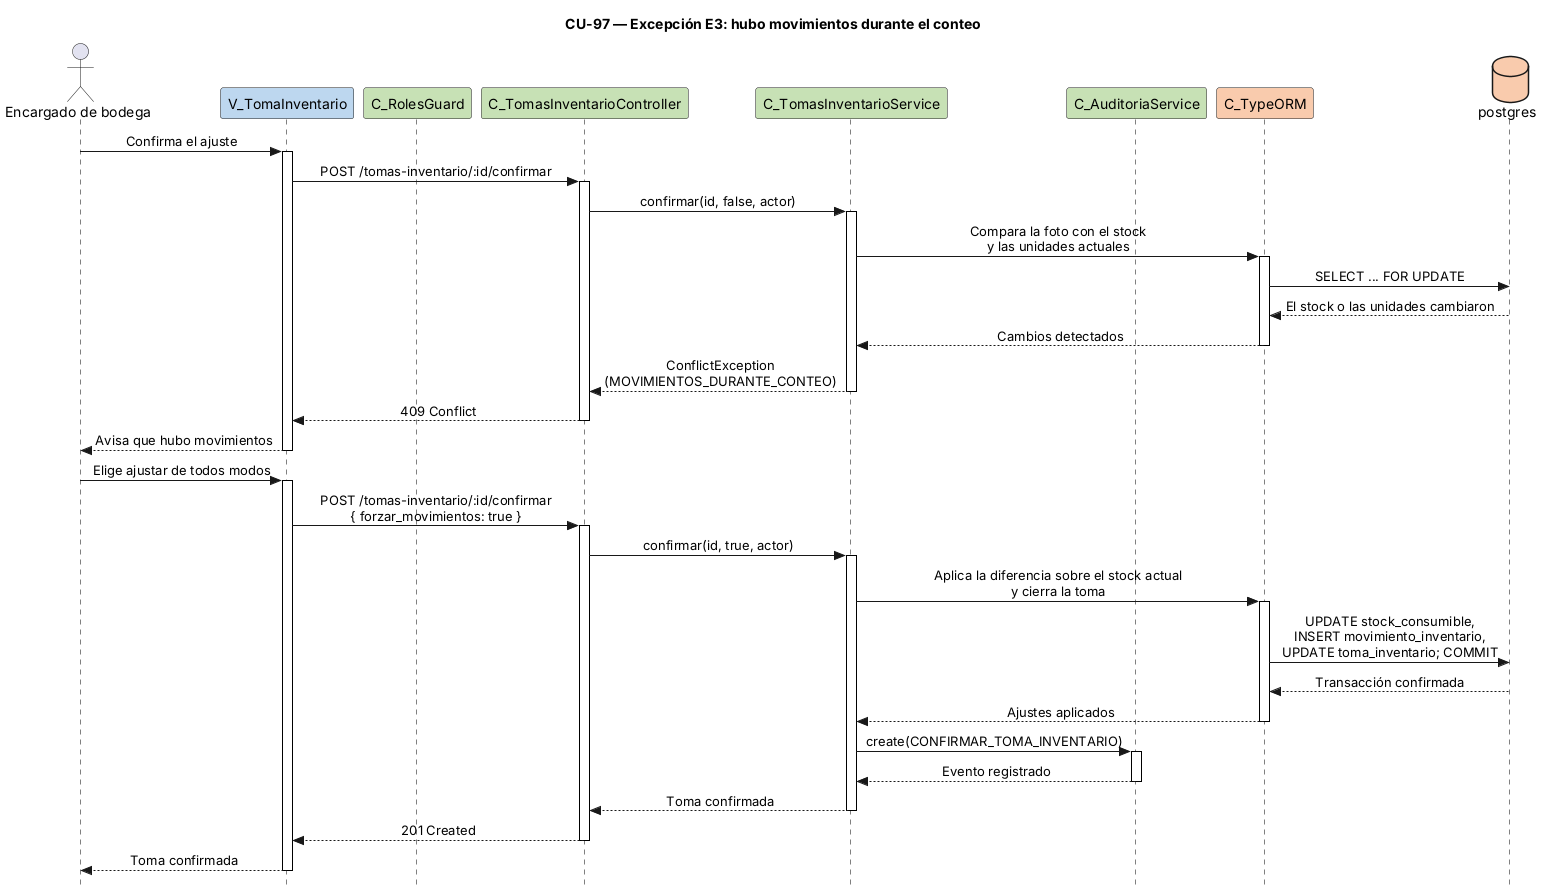

The diagram above was rendered by PlantUML. Its source (embedded in the PNG):
@startuml CU97-exc-movimientos-conteo
title CU-97 — Excepción E3: hubo movimientos durante el conteo
skinparam style strictuml
skinparam shadowing false
skinparam sequenceMessageAlign center
<style>
sequenceDiagram {
  participant {
    margin 25
  }
  actor {
    margin 20
  }
}
</style>
skinparam sequence {
  MessageAlign center
  LifeLineBorderColor black
}
skinparam participant {
  BackgroundColor<<vista>> #BDD7EF
  BackgroundColor<<control>> #C7E1B5
  BackgroundColor<<persistencia>> #F9CBAD
}
skinparam database {
  BackgroundColor<<persistencia>> #F9CBAD
}
hide stereotype
hide footbox

actor "Encargado de bodega" as user
participant "V_TomaInventario" as view <<vista>>
participant "C_RolesGuard" as guard <<control>>
participant "C_TomasInventarioController" as ctrl <<control>>
participant "C_TomasInventarioService" as svc <<control>>
participant "C_AuditoriaService" as aud <<control>>
participant "C_TypeORM" as orm <<persistencia>>
database "postgres" as db <<persistencia>>

user -> view : Confirma el ajuste
activate view
view -> ctrl : POST /tomas-inventario/:id/confirmar
activate ctrl
ctrl -> svc : confirmar(id, false, actor)
activate svc
svc -> orm : Compara la foto con el stock\ny las unidades actuales
activate orm
orm -> db : SELECT ... FOR UPDATE
db --> orm : El stock o las unidades cambiaron
orm --> svc : Cambios detectados
deactivate orm
svc --> ctrl : ConflictException\n(MOVIMIENTOS_DURANTE_CONTEO)
deactivate svc
ctrl --> view : 409 Conflict
deactivate ctrl
view --> user : Avisa que hubo movimientos
deactivate view

user -> view : Elige ajustar de todos modos
activate view
view -> ctrl : POST /tomas-inventario/:id/confirmar\n{ forzar_movimientos: true }
activate ctrl
ctrl -> svc : confirmar(id, true, actor)
activate svc
svc -> orm : Aplica la diferencia sobre el stock actual\ny cierra la toma
activate orm
orm -> db : UPDATE stock_consumible,\nINSERT movimiento_inventario,\nUPDATE toma_inventario; COMMIT
db --> orm : Transacción confirmada
orm --> svc : Ajustes aplicados
deactivate orm
svc -> aud : create(CONFIRMAR_TOMA_INVENTARIO)
activate aud
aud --> svc : Evento registrado
deactivate aud
svc --> ctrl : Toma confirmada
deactivate svc
ctrl --> view : 201 Created
deactivate ctrl
view --> user : Toma confirmada
deactivate view
@enduml